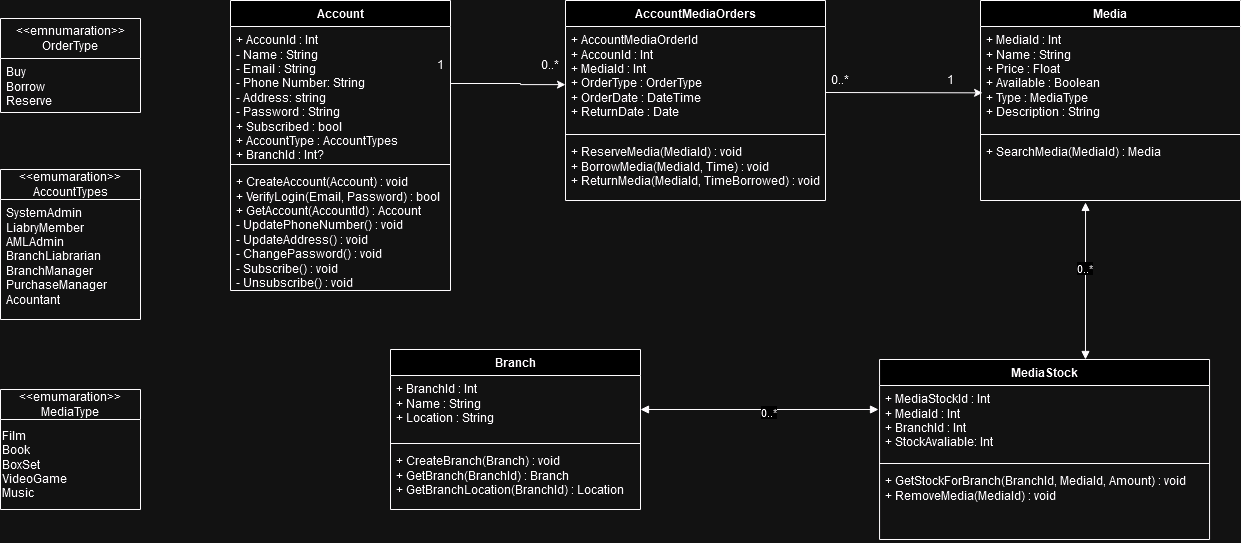

The diagram above was exported from draw.io. Its source (the exported page's mxGraphModel, read from the mxfile embedded in the PNG):
<mxGraphModel dx="2486" dy="1039" grid="1" gridSize="10" guides="1" tooltips="1" connect="1" arrows="1" fold="1" page="1" pageScale="1" pageWidth="1169" pageHeight="1654" math="0" shadow="0">
  <root>
    <mxCell id="0" />
    <mxCell id="1" parent="0" />
    <mxCell id="0yXKOXvzGyLyp4h2kUr6-15" value="AccountMediaOrders" style="swimlane;fontStyle=1;align=center;verticalAlign=top;childLayout=stackLayout;horizontal=1;startSize=26;horizontalStack=0;resizeParent=1;resizeParentMax=0;resizeLast=0;collapsible=1;marginBottom=0;whiteSpace=wrap;html=1;" parent="1" vertex="1">
      <mxGeometry x="585" y="261" width="260" height="200" as="geometry" />
    </mxCell>
    <mxCell id="0yXKOXvzGyLyp4h2kUr6-16" value="&lt;div&gt;+ AccountMediaOrderId&lt;/div&gt;&lt;div&gt;+ AccounId : Int&lt;/div&gt;&lt;div&gt;+ MediaId : Int&lt;/div&gt;&lt;div&gt;+ OrderType : OrderType&lt;/div&gt;&lt;div&gt;+ OrderDate : DateTime&lt;/div&gt;&lt;div&gt;+ ReturnDate : Date&lt;/div&gt;" style="text;strokeColor=none;fillColor=none;align=left;verticalAlign=top;spacingLeft=4;spacingRight=4;overflow=hidden;rotatable=0;points=[[0,0.5],[1,0.5]];portConstraint=eastwest;whiteSpace=wrap;html=1;" parent="0yXKOXvzGyLyp4h2kUr6-15" vertex="1">
      <mxGeometry y="26" width="260" height="104" as="geometry" />
    </mxCell>
    <mxCell id="0yXKOXvzGyLyp4h2kUr6-17" value="" style="line;strokeWidth=1;fillColor=none;align=left;verticalAlign=middle;spacingTop=-1;spacingLeft=3;spacingRight=3;rotatable=0;labelPosition=right;points=[];portConstraint=eastwest;strokeColor=inherit;" parent="0yXKOXvzGyLyp4h2kUr6-15" vertex="1">
      <mxGeometry y="130" width="260" height="8" as="geometry" />
    </mxCell>
    <mxCell id="0yXKOXvzGyLyp4h2kUr6-18" value="&lt;div&gt;&lt;div&gt;+ ReserveMedia(MediaId) : void&lt;/div&gt;&lt;div&gt;+ BorrowMedia(MediaId, Time) : void&lt;/div&gt;&lt;div&gt;+ ReturnMedia(MediaId, TimeBorrowed) : void&lt;/div&gt;&lt;/div&gt;" style="text;strokeColor=none;fillColor=none;align=left;verticalAlign=top;spacingLeft=4;spacingRight=4;overflow=hidden;rotatable=0;points=[[0,0.5],[1,0.5]];portConstraint=eastwest;whiteSpace=wrap;html=1;" parent="0yXKOXvzGyLyp4h2kUr6-15" vertex="1">
      <mxGeometry y="138" width="260" height="62" as="geometry" />
    </mxCell>
    <mxCell id="T-jKeuM5acDmbh-cnfNG-1" value="Account" style="swimlane;fontStyle=1;align=center;verticalAlign=top;childLayout=stackLayout;horizontal=1;startSize=26;horizontalStack=0;resizeParent=1;resizeParentMax=0;resizeLast=0;collapsible=1;marginBottom=0;whiteSpace=wrap;html=1;" parent="1" vertex="1">
      <mxGeometry x="250" y="261" width="220" height="290" as="geometry" />
    </mxCell>
    <mxCell id="T-jKeuM5acDmbh-cnfNG-2" value="&lt;div&gt;+ AccounId : Int&lt;/div&gt;- Name : String&lt;div&gt;- Email : String&lt;/div&gt;&lt;div&gt;- Phone Number: String&lt;/div&gt;&lt;div&gt;- Address: string&lt;br&gt;&lt;/div&gt;&lt;div&gt;- Password : String&lt;/div&gt;&lt;div&gt;+ Subscribed : bool&lt;br&gt;&lt;/div&gt;&lt;div&gt;+ AccountType : AccountTypes&lt;/div&gt;&lt;div&gt;+ BranchId : Int?&lt;br&gt;&lt;/div&gt;" style="text;strokeColor=none;fillColor=none;align=left;verticalAlign=top;spacingLeft=4;spacingRight=4;overflow=hidden;rotatable=0;points=[[0,0.5],[1,0.5]];portConstraint=eastwest;whiteSpace=wrap;html=1;" parent="T-jKeuM5acDmbh-cnfNG-1" vertex="1">
      <mxGeometry y="26" width="220" height="134" as="geometry" />
    </mxCell>
    <mxCell id="T-jKeuM5acDmbh-cnfNG-3" value="" style="line;strokeWidth=1;fillColor=none;align=left;verticalAlign=middle;spacingTop=-1;spacingLeft=3;spacingRight=3;rotatable=0;labelPosition=right;points=[];portConstraint=eastwest;strokeColor=inherit;" parent="T-jKeuM5acDmbh-cnfNG-1" vertex="1">
      <mxGeometry y="160" width="220" height="8" as="geometry" />
    </mxCell>
    <mxCell id="T-jKeuM5acDmbh-cnfNG-4" value="&lt;div&gt;+ CreateAccount(Account) : void&lt;/div&gt;&lt;div&gt;+ VerifyLogin(Email, Password) : bool&lt;br&gt;&lt;/div&gt;&lt;div&gt;+ GetAccount(AccountId) : Account&lt;/div&gt;&lt;div&gt;- UpdatePhoneNumber() : void&lt;/div&gt;&lt;div&gt;- UpdateAddress() : void&lt;/div&gt;&lt;div&gt;- ChangePassword() : void&lt;/div&gt;&lt;div&gt;- Subscribe() : void&lt;/div&gt;&lt;div&gt;- Unsubscribe() : void&lt;br&gt;&lt;/div&gt;" style="text;strokeColor=none;fillColor=none;align=left;verticalAlign=top;spacingLeft=4;spacingRight=4;overflow=hidden;rotatable=0;points=[[0,0.5],[1,0.5]];portConstraint=eastwest;whiteSpace=wrap;html=1;" parent="T-jKeuM5acDmbh-cnfNG-1" vertex="1">
      <mxGeometry y="168" width="220" height="122" as="geometry" />
    </mxCell>
    <mxCell id="T-jKeuM5acDmbh-cnfNG-10" value="&amp;lt;&amp;lt;emumaration&amp;gt;&amp;gt;&lt;div&gt;AccountTypes&lt;/div&gt;" style="swimlane;fontStyle=0;childLayout=stackLayout;horizontal=1;startSize=30;fillColor=none;horizontalStack=0;resizeParent=1;resizeParentMax=0;resizeLast=0;collapsible=1;marginBottom=0;whiteSpace=wrap;html=1;" parent="1" vertex="1">
      <mxGeometry x="20" y="430" width="140" height="150" as="geometry" />
    </mxCell>
    <mxCell id="T-jKeuM5acDmbh-cnfNG-13" value="&lt;div&gt;SystemAdmin&lt;br&gt;&lt;/div&gt;&lt;div&gt;LiabryMember&lt;br&gt;&lt;/div&gt;AMLAdmin&lt;div&gt;BranchLiabrarian&lt;/div&gt;&lt;div&gt;BranchManager&lt;/div&gt;&lt;div&gt;PurchaseManager&lt;/div&gt;&lt;div&gt;Acountant&lt;/div&gt;" style="text;strokeColor=none;fillColor=none;align=left;verticalAlign=top;spacingLeft=4;spacingRight=4;overflow=hidden;rotatable=0;points=[[0,0.5],[1,0.5]];portConstraint=eastwest;whiteSpace=wrap;html=1;" parent="T-jKeuM5acDmbh-cnfNG-10" vertex="1">
      <mxGeometry y="30" width="140" height="120" as="geometry" />
    </mxCell>
    <mxCell id="FJditACe1b3KPSVmSVZN-5" value="Media" style="swimlane;fontStyle=1;align=center;verticalAlign=top;childLayout=stackLayout;horizontal=1;startSize=26;horizontalStack=0;resizeParent=1;resizeParentMax=0;resizeLast=0;collapsible=1;marginBottom=0;whiteSpace=wrap;html=1;" parent="1" vertex="1">
      <mxGeometry x="1000" y="261" width="260" height="200" as="geometry" />
    </mxCell>
    <mxCell id="FJditACe1b3KPSVmSVZN-6" value="&lt;div&gt;+ MediaId : Int&lt;/div&gt;+ Name : String&lt;div&gt;+ Price : Float&lt;/div&gt;&lt;div&gt;+ Available : Boolean&lt;/div&gt;&lt;div&gt;+ Type : MediaType&lt;/div&gt;&lt;div&gt;+ Description : String&lt;/div&gt;" style="text;strokeColor=none;fillColor=none;align=left;verticalAlign=top;spacingLeft=4;spacingRight=4;overflow=hidden;rotatable=0;points=[[0,0.5],[1,0.5]];portConstraint=eastwest;whiteSpace=wrap;html=1;" parent="FJditACe1b3KPSVmSVZN-5" vertex="1">
      <mxGeometry y="26" width="260" height="104" as="geometry" />
    </mxCell>
    <mxCell id="FJditACe1b3KPSVmSVZN-7" value="" style="line;strokeWidth=1;fillColor=none;align=left;verticalAlign=middle;spacingTop=-1;spacingLeft=3;spacingRight=3;rotatable=0;labelPosition=right;points=[];portConstraint=eastwest;strokeColor=inherit;" parent="FJditACe1b3KPSVmSVZN-5" vertex="1">
      <mxGeometry y="130" width="260" height="8" as="geometry" />
    </mxCell>
    <mxCell id="FJditACe1b3KPSVmSVZN-8" value="&lt;div&gt;&lt;div&gt;+ SearchMedia(MediaId) : Media&lt;/div&gt;&lt;div&gt;&lt;br&gt;&lt;/div&gt;&lt;/div&gt;" style="text;strokeColor=none;fillColor=none;align=left;verticalAlign=top;spacingLeft=4;spacingRight=4;overflow=hidden;rotatable=0;points=[[0,0.5],[1,0.5]];portConstraint=eastwest;whiteSpace=wrap;html=1;" parent="FJditACe1b3KPSVmSVZN-5" vertex="1">
      <mxGeometry y="138" width="260" height="62" as="geometry" />
    </mxCell>
    <mxCell id="FJditACe1b3KPSVmSVZN-9" value="&amp;lt;&amp;lt;emumaration&amp;gt;&amp;gt;&lt;div&gt;MediaType&lt;/div&gt;" style="swimlane;fontStyle=0;childLayout=stackLayout;horizontal=1;startSize=30;fillColor=none;horizontalStack=0;resizeParent=1;resizeParentMax=0;resizeLast=0;collapsible=1;marginBottom=0;whiteSpace=wrap;html=1;" parent="1" vertex="1">
      <mxGeometry x="20" y="650" width="140" height="120" as="geometry" />
    </mxCell>
    <mxCell id="FJditACe1b3KPSVmSVZN-13" value="Film&lt;div&gt;Book&lt;/div&gt;&lt;div&gt;BoxSet&lt;/div&gt;&lt;div&gt;VideoGame&lt;/div&gt;&lt;div&gt;Music&lt;/div&gt;" style="text;html=1;align=left;verticalAlign=middle;resizable=0;points=[];autosize=1;strokeColor=none;fillColor=none;" parent="FJditACe1b3KPSVmSVZN-9" vertex="1">
      <mxGeometry y="30" width="140" height="90" as="geometry" />
    </mxCell>
    <mxCell id="T-jKeuM5acDmbh-cnfNG-15" value="Branch" style="swimlane;fontStyle=1;align=center;verticalAlign=top;childLayout=stackLayout;horizontal=1;startSize=26;horizontalStack=0;resizeParent=1;resizeParentMax=0;resizeLast=0;collapsible=1;marginBottom=0;whiteSpace=wrap;html=1;" parent="1" vertex="1">
      <mxGeometry x="410" y="610" width="250" height="160" as="geometry" />
    </mxCell>
    <mxCell id="T-jKeuM5acDmbh-cnfNG-16" value="+ BranchId : Int&lt;div&gt;+ Name : String&lt;/div&gt;&lt;div&gt;+ Location : String&lt;br&gt;&lt;/div&gt;" style="text;strokeColor=none;fillColor=none;align=left;verticalAlign=top;spacingLeft=4;spacingRight=4;overflow=hidden;rotatable=0;points=[[0,0.5],[1,0.5]];portConstraint=eastwest;whiteSpace=wrap;html=1;" parent="T-jKeuM5acDmbh-cnfNG-15" vertex="1">
      <mxGeometry y="26" width="250" height="64" as="geometry" />
    </mxCell>
    <mxCell id="T-jKeuM5acDmbh-cnfNG-17" value="" style="line;strokeWidth=1;fillColor=none;align=left;verticalAlign=middle;spacingTop=-1;spacingLeft=3;spacingRight=3;rotatable=0;labelPosition=right;points=[];portConstraint=eastwest;strokeColor=inherit;" parent="T-jKeuM5acDmbh-cnfNG-15" vertex="1">
      <mxGeometry y="90" width="250" height="8" as="geometry" />
    </mxCell>
    <mxCell id="T-jKeuM5acDmbh-cnfNG-18" value="+ CreateBranch(Branch) : void&lt;div&gt;+ GetBranch(BranchId) : Branch&lt;/div&gt;&lt;div&gt;+ GetBranchLocation(BranchId) : Location&amp;nbsp;&lt;/div&gt;" style="text;strokeColor=none;fillColor=none;align=left;verticalAlign=top;spacingLeft=4;spacingRight=4;overflow=hidden;rotatable=0;points=[[0,0.5],[1,0.5]];portConstraint=eastwest;whiteSpace=wrap;html=1;" parent="T-jKeuM5acDmbh-cnfNG-15" vertex="1">
      <mxGeometry y="98" width="250" height="62" as="geometry" />
    </mxCell>
    <mxCell id="T-jKeuM5acDmbh-cnfNG-26" value="MediaStock" style="swimlane;fontStyle=1;align=center;verticalAlign=top;childLayout=stackLayout;horizontal=1;startSize=26;horizontalStack=0;resizeParent=1;resizeParentMax=0;resizeLast=0;collapsible=1;marginBottom=0;whiteSpace=wrap;html=1;" parent="1" vertex="1">
      <mxGeometry x="899.06" y="620" width="330" height="180" as="geometry" />
    </mxCell>
    <mxCell id="T-jKeuM5acDmbh-cnfNG-27" value="+ MediaStockId : Int&lt;div&gt;+ MediaId : Int&lt;/div&gt;&lt;div&gt;+ BranchId : Int&lt;/div&gt;&lt;div&gt;+ StockAvaliable: Int&lt;/div&gt;" style="text;strokeColor=none;fillColor=none;align=left;verticalAlign=top;spacingLeft=4;spacingRight=4;overflow=hidden;rotatable=0;points=[[0,0.5],[1,0.5]];portConstraint=eastwest;whiteSpace=wrap;html=1;" parent="T-jKeuM5acDmbh-cnfNG-26" vertex="1">
      <mxGeometry y="26" width="330" height="74" as="geometry" />
    </mxCell>
    <mxCell id="T-jKeuM5acDmbh-cnfNG-28" value="" style="line;strokeWidth=1;fillColor=none;align=left;verticalAlign=middle;spacingTop=-1;spacingLeft=3;spacingRight=3;rotatable=0;labelPosition=right;points=[];portConstraint=eastwest;strokeColor=inherit;" parent="T-jKeuM5acDmbh-cnfNG-26" vertex="1">
      <mxGeometry y="100" width="330" height="8" as="geometry" />
    </mxCell>
    <mxCell id="T-jKeuM5acDmbh-cnfNG-29" value="&lt;div&gt;+ GetStockForBranch(BranchId, MediaId, Amount) : void&lt;br&gt;&lt;/div&gt;&lt;div&gt;+ RemoveMedia(MediaId) : void&lt;br&gt;&lt;/div&gt;" style="text;strokeColor=none;fillColor=none;align=left;verticalAlign=top;spacingLeft=4;spacingRight=4;overflow=hidden;rotatable=0;points=[[0,0.5],[1,0.5]];portConstraint=eastwest;whiteSpace=wrap;html=1;" parent="T-jKeuM5acDmbh-cnfNG-26" vertex="1">
      <mxGeometry y="108" width="330" height="72" as="geometry" />
    </mxCell>
    <mxCell id="T-jKeuM5acDmbh-cnfNG-30" style="edgeStyle=orthogonalEdgeStyle;rounded=0;orthogonalLoop=1;jettySize=auto;html=1;exitX=1;exitY=0.5;exitDx=0;exitDy=0;" parent="T-jKeuM5acDmbh-cnfNG-26" source="T-jKeuM5acDmbh-cnfNG-29" target="T-jKeuM5acDmbh-cnfNG-29" edge="1">
      <mxGeometry relative="1" as="geometry" />
    </mxCell>
    <mxCell id="tO1jFjg5BxOg9DW3-Yv2-1" value="" style="endArrow=block;startArrow=block;endFill=1;startFill=1;html=1;rounded=0;" parent="1" edge="1">
      <mxGeometry width="160" relative="1" as="geometry">
        <mxPoint x="660" y="670" as="sourcePoint" />
        <mxPoint x="898" y="670" as="targetPoint" />
      </mxGeometry>
    </mxCell>
    <mxCell id="tO1jFjg5BxOg9DW3-Yv2-2" value="0..*" style="edgeLabel;html=1;align=center;verticalAlign=middle;resizable=0;points=[];" parent="tO1jFjg5BxOg9DW3-Yv2-1" connectable="0" vertex="1">
      <mxGeometry x="0.0631" y="-2" relative="1" as="geometry">
        <mxPoint as="offset" />
      </mxGeometry>
    </mxCell>
    <mxCell id="tO1jFjg5BxOg9DW3-Yv2-3" value="" style="endArrow=block;startArrow=block;endFill=1;startFill=1;html=1;rounded=0;exitX=0.404;exitY=1.031;exitDx=0;exitDy=0;exitPerimeter=0;entryX=0.624;entryY=0;entryDx=0;entryDy=0;entryPerimeter=0;" parent="1" source="FJditACe1b3KPSVmSVZN-8" target="T-jKeuM5acDmbh-cnfNG-26" edge="1">
      <mxGeometry width="160" relative="1" as="geometry">
        <mxPoint x="760" y="550" as="sourcePoint" />
        <mxPoint x="941" y="610" as="targetPoint" />
      </mxGeometry>
    </mxCell>
    <mxCell id="tO1jFjg5BxOg9DW3-Yv2-4" value="0..*" style="edgeLabel;html=1;align=center;verticalAlign=middle;resizable=0;points=[];" parent="tO1jFjg5BxOg9DW3-Yv2-3" connectable="0" vertex="1">
      <mxGeometry x="-0.1591" y="-2" relative="1" as="geometry">
        <mxPoint as="offset" />
      </mxGeometry>
    </mxCell>
    <mxCell id="0yXKOXvzGyLyp4h2kUr6-5" style="edgeStyle=orthogonalEdgeStyle;rounded=0;orthogonalLoop=1;jettySize=auto;html=1;entryX=0;entryY=0.431;entryDx=0;entryDy=0;entryPerimeter=0;" parent="1" source="T-jKeuM5acDmbh-cnfNG-2" edge="1">
      <mxGeometry relative="1" as="geometry">
        <mxPoint x="585" y="345.134" as="targetPoint" />
        <Array as="points">
          <mxPoint x="540" y="344" />
        </Array>
      </mxGeometry>
    </mxCell>
    <mxCell id="0yXKOXvzGyLyp4h2kUr6-6" value="1" style="text;html=1;align=center;verticalAlign=middle;whiteSpace=wrap;rounded=0;" parent="1" vertex="1">
      <mxGeometry x="430" y="310" width="60" height="30" as="geometry" />
    </mxCell>
    <mxCell id="0yXKOXvzGyLyp4h2kUr6-7" value="0..*" style="text;html=1;align=center;verticalAlign=middle;whiteSpace=wrap;rounded=0;" parent="1" vertex="1">
      <mxGeometry x="540" y="310" width="60" height="30" as="geometry" />
    </mxCell>
    <mxCell id="0yXKOXvzGyLyp4h2kUr6-10" value="0..*" style="text;html=1;align=center;verticalAlign=middle;whiteSpace=wrap;rounded=0;" parent="1" vertex="1">
      <mxGeometry x="830" y="325" width="60" height="30" as="geometry" />
    </mxCell>
    <mxCell id="0yXKOXvzGyLyp4h2kUr6-11" value="1" style="text;html=1;align=center;verticalAlign=middle;whiteSpace=wrap;rounded=0;" parent="1" vertex="1">
      <mxGeometry x="940" y="325" width="60" height="30" as="geometry" />
    </mxCell>
    <mxCell id="0yXKOXvzGyLyp4h2kUr6-14" style="edgeStyle=orthogonalEdgeStyle;rounded=0;orthogonalLoop=1;jettySize=auto;html=1;entryX=0.008;entryY=0.638;entryDx=0;entryDy=0;entryPerimeter=0;" parent="1" target="FJditACe1b3KPSVmSVZN-6" edge="1">
      <mxGeometry relative="1" as="geometry">
        <mxPoint x="845" y="353" as="sourcePoint" />
        <Array as="points">
          <mxPoint x="845" y="353" />
        </Array>
      </mxGeometry>
    </mxCell>
    <mxCell id="tO1jFjg5BxOg9DW3-Yv2-13" value="&amp;lt;&amp;lt;emnumaration&amp;gt;&amp;gt;&lt;div&gt;OrderType&lt;/div&gt;" style="swimlane;fontStyle=0;childLayout=stackLayout;horizontal=1;startSize=40;fillColor=none;horizontalStack=0;resizeParent=1;resizeParentMax=0;resizeLast=0;collapsible=1;marginBottom=0;whiteSpace=wrap;html=1;" parent="1" vertex="1">
      <mxGeometry x="20" y="279" width="140" height="94" as="geometry" />
    </mxCell>
    <mxCell id="tO1jFjg5BxOg9DW3-Yv2-15" value="&lt;div&gt;Buy&lt;br&gt;&lt;/div&gt;&lt;div&gt;Borrow&lt;/div&gt;&lt;div&gt;Reserve&lt;br&gt;&lt;/div&gt;" style="text;strokeColor=none;fillColor=none;align=left;verticalAlign=top;spacingLeft=4;spacingRight=4;overflow=hidden;rotatable=0;points=[[0,0.5],[1,0.5]];portConstraint=eastwest;whiteSpace=wrap;html=1;" parent="tO1jFjg5BxOg9DW3-Yv2-13" vertex="1">
      <mxGeometry y="40" width="140" height="54" as="geometry" />
    </mxCell>
  </root>
</mxGraphModel>